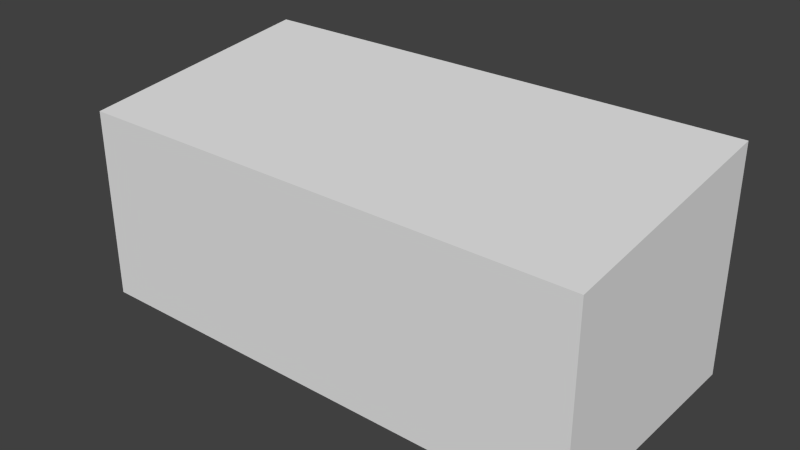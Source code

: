 # Source: ColunaSom.blend  (saved by Blender 2.75.0; exported with 4.5.12 LTS)
import bpy
from mathutils import Matrix  # noqa: F401  (used for matrix-valued properties, if any)

bpy.ops.wm.read_factory_settings(use_empty=True)
scene = bpy.context.scene
scene.name = 'Scene'

# ---- collections
col_collection_1 = bpy.data.collections.new('Collection 1'); scene.collection.children.link(col_collection_1)

# ---- materials (node trees are filled in below, after node groups)
mat_city = bpy.data.materials.new('City')
mat_city.alpha_threshold = 0.0
mat_city.use_transparent_shadow = False
mat_city.roughness = 0.5

# ---- material node trees

# ---- world
world_world = bpy.data.worlds.new('World'); scene.world = world_world
world_world.color = (0.05088, 0.05088, 0.05088)
world_world.use_sun_shadow = False
world_world.sun_shadow_jitter_overblur = 0.0
world_world.cycles.sampling_method = 'MANUAL'
world_world.cycles.sample_map_resolution = 256

# ---- meshes
me_cube_001 = bpy.data.meshes.new('Cube.001')
me_cube_001.from_pydata([(-2.679, -1.264, -1.0), (-2.679, -1.264, 1.319), (-2.679, 1.264, -1.0), (-2.679, 1.264, 1.0), (2.679, -1.264, -1.0), (2.679, -1.264, 1.319), (2.679, 1.264, -1.0), (2.679, 1.264, 1.0)], [], [(1, 3, 2, 0), (3, 7, 6, 2), (7, 5, 4, 6), (5, 1, 0, 4), (0, 2, 6, 4), (5, 7, 3, 1)])
_uv = me_cube_001.uv_layers.new(name='UVMap')
_uv.uv.foreach_set('vector', [0.1408, 0.6883, 0.1408, 0.6769, 0.136, 0.6768, 0.136, 0.6883, 0.09448, 0.4734, 0.09448, 0.4964, 0.08532, 0.4964, 0.08532, 0.4734, 0.1404, 0.6767, 0.1404, 0.686, 0.1365, 0.686, 0.1365, 0.6766, 0.147, 0.2285, 0.07902, 0.2285, 0.07902, 0.2005, 0.147, 0.2005, 0.1248, 0.6652, 0.1283, 0.6652, 0.1283, 0.6563, 0.1248, 0.6563, 0.1247, 0.6563, 0.1284, 0.6563, 0.1284, 0.6652, 0.1247, 0.6652])
me_cube_001.materials.append(mat_city)
me_cube_001.use_remesh_preserve_volume = False
me_cube_001.use_remesh_preserve_attributes = False
me_cube_001.use_mirror_vertex_groups = False
me_cube_001.update()

# ---- objects
ob_cube_001 = bpy.data.objects.new('Cube.001', me_cube_001)

# ---- transforms, parenting, visibility, modifiers, constraints
ob_cube_001.location = (0.0, 0.0, 0.0)
ob_cube_001.rotation_euler = (0.0, -0.0, 3.142)
ob_cube_001.lineart.crease_threshold = 0.0

# ---- collection membership
col_collection_1.objects.link(ob_cube_001)

# ---- scene / render settings (as saved in the file)
scene.frame_start = 1; scene.frame_end = 250; scene.frame_set(1)
scene.render.engine = 'BLENDER_EEVEE_NEXT'
scene.render.resolution_percentage = 50
scene.render.dither_intensity = 0.0
scene.cycles.use_denoising = False
scene.cycles.samples = 10
scene.cycles.sampling_pattern = 'TABULATED_SOBOL'
scene.cycles.light_sampling_threshold = 0.0
scene.cycles.use_adaptive_sampling = False
scene.cycles.use_light_tree = False
scene.cycles.blur_glossy = 0.0
scene.cycles.pixel_filter_type = 'GAUSSIAN'
scene.cycles.sample_clamp_indirect = 0.0
scene.view_settings.view_transform = 'Standard'
bpy.context.view_layer.update()

# ---- added for rendering (the .blend has no active camera and no usable light): camera, sun
cam_auto = bpy.data.cameras.new('AutoCamera')
cam_auto.lens = 50.0
cam_auto.sensor_width = 36.0
cam_auto.clip_end = 1000.0
ob_auto_camera = bpy.data.objects.new('AutoCamera', cam_auto)
scene.collection.objects.link(ob_auto_camera)
ob_auto_camera.location = (5.88651, -7.06382, 4.86867)
ob_auto_camera.rotation_euler = (1.09748, -7.21219e-08, 0.694738)
scene.camera = ob_auto_camera
light_auto_sun = bpy.data.lights.new('AutoSun', 'SUN')
light_auto_sun.energy = 3.0
light_auto_sun.angle = 0.0523599
ob_auto_sun = bpy.data.objects.new('AutoSun', light_auto_sun)
scene.collection.objects.link(ob_auto_sun)
ob_auto_sun.rotation_euler = (0.872665, 0.174533, 0.523599)
bpy.context.view_layer.update()
